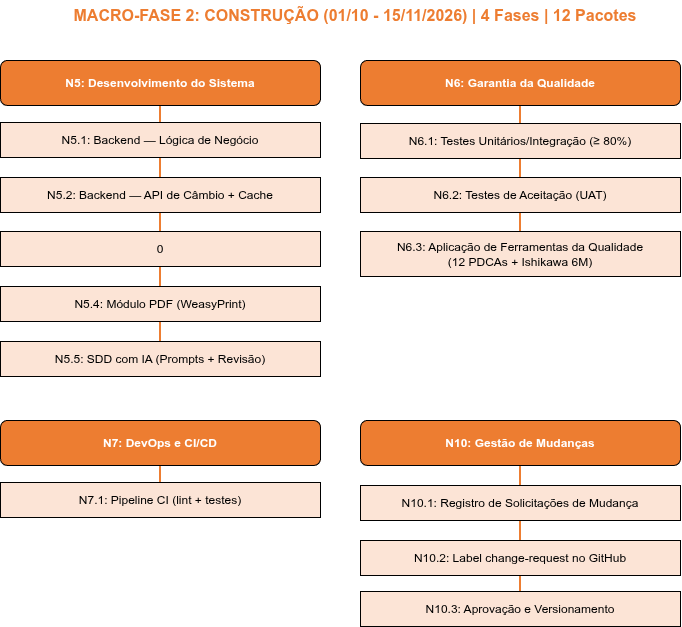

The diagram above was exported from draw.io. Its source (the exported page's mxGraphModel, read from the mxfile embedded in the PNG):
<mxGraphModel dx="2054" dy="847" grid="1" gridSize="10" guides="1" tooltips="1" connect="1" arrows="1" fold="1" page="1" pageScale="1" pageWidth="1600" pageHeight="900" math="0" shadow="0">
  <root>
    <mxCell id="0" />
    <mxCell id="1" parent="0" />
    <mxCell id="e_N5_N5.1" edge="1" parent="1" source="N5" style="edgeStyle=orthogonalEdgeStyle;rounded=0;orthogonalLoop=1;jettySize=auto;html=1;strokeColor=#ED7D31;strokeWidth=2;fontSize=12;endArrow=none;endFill=0;startSize=7;endSize=7;" target="N5.1">
      <mxGeometry relative="1" as="geometry" />
    </mxCell>
    <mxCell id="e_N5_N5.2" edge="1" parent="1" source="N5" style="edgeStyle=orthogonalEdgeStyle;rounded=0;orthogonalLoop=1;jettySize=auto;html=1;strokeColor=#ED7D31;strokeWidth=2;fontSize=12;endArrow=none;endFill=0;startSize=7;endSize=7;" target="N5.2">
      <mxGeometry relative="1" as="geometry" />
    </mxCell>
    <mxCell id="e_N5_N5.3" edge="1" parent="1" source="N5" style="edgeStyle=orthogonalEdgeStyle;rounded=0;orthogonalLoop=1;jettySize=auto;html=1;strokeColor=#ED7D31;strokeWidth=2;fontSize=12;endArrow=none;endFill=0;startSize=7;endSize=7;" target="N5.3">
      <mxGeometry relative="1" as="geometry" />
    </mxCell>
    <mxCell id="e_N5_N5.4" edge="1" parent="1" source="N5" style="edgeStyle=orthogonalEdgeStyle;rounded=0;orthogonalLoop=1;jettySize=auto;html=1;strokeColor=#ED7D31;strokeWidth=2;fontSize=12;endArrow=none;endFill=0;startSize=7;endSize=7;" target="N5.4">
      <mxGeometry relative="1" as="geometry" />
    </mxCell>
    <mxCell id="e_N5_N5.5" edge="1" parent="1" source="N5" style="edgeStyle=orthogonalEdgeStyle;rounded=0;orthogonalLoop=1;jettySize=auto;html=1;strokeColor=#ED7D31;strokeWidth=2;fontSize=12;endArrow=none;endFill=0;startSize=7;endSize=7;" target="N5.5">
      <mxGeometry relative="1" as="geometry" />
    </mxCell>
    <mxCell id="e_N6_N6.1" edge="1" parent="1" source="N6" style="edgeStyle=orthogonalEdgeStyle;rounded=0;orthogonalLoop=1;jettySize=auto;html=1;strokeColor=#ED7D31;strokeWidth=2;fontSize=12;endArrow=none;endFill=0;startSize=7;endSize=7;" target="N6.1">
      <mxGeometry relative="1" as="geometry" />
    </mxCell>
    <mxCell id="e_N6_N6.2" edge="1" parent="1" source="N6" style="edgeStyle=orthogonalEdgeStyle;rounded=0;orthogonalLoop=1;jettySize=auto;html=1;strokeColor=#ED7D31;strokeWidth=2;fontSize=12;endArrow=none;endFill=0;startSize=7;endSize=7;" target="N6.2">
      <mxGeometry relative="1" as="geometry" />
    </mxCell>
    <mxCell id="e_N6_N6.3" edge="1" parent="1" source="N6" style="edgeStyle=orthogonalEdgeStyle;rounded=0;orthogonalLoop=1;jettySize=auto;html=1;strokeColor=#ED7D31;strokeWidth=2;fontSize=12;endArrow=none;endFill=0;startSize=7;endSize=7;" target="N6.3">
      <mxGeometry relative="1" as="geometry" />
    </mxCell>
    <mxCell id="e_N7_N7.1" edge="1" parent="1" source="N7" style="edgeStyle=orthogonalEdgeStyle;rounded=0;orthogonalLoop=1;jettySize=auto;html=1;strokeColor=#ED7D31;strokeWidth=2;fontSize=12;endArrow=none;endFill=0;startSize=7;endSize=7;" target="N7.1">
      <mxGeometry relative="1" as="geometry" />
    </mxCell>
    <mxCell id="e_N10_N10.1" edge="1" parent="1" source="N10" style="edgeStyle=orthogonalEdgeStyle;rounded=0;orthogonalLoop=1;jettySize=auto;html=1;strokeColor=#ED7D31;strokeWidth=2;fontSize=12;endArrow=none;endFill=0;startSize=7;endSize=7;" target="N10.1">
      <mxGeometry relative="1" as="geometry" />
    </mxCell>
    <mxCell id="e_N10_N10.2" edge="1" parent="1" source="N10" style="edgeStyle=orthogonalEdgeStyle;rounded=0;orthogonalLoop=1;jettySize=auto;html=1;strokeColor=#ED7D31;strokeWidth=2;fontSize=12;endArrow=none;endFill=0;startSize=7;endSize=7;" target="N10.2">
      <mxGeometry relative="1" as="geometry" />
    </mxCell>
    <mxCell id="e_N10_N10.3" edge="1" parent="1" source="N10" style="edgeStyle=orthogonalEdgeStyle;rounded=0;orthogonalLoop=1;jettySize=auto;html=1;strokeColor=#ED7D31;strokeWidth=2;fontSize=12;endArrow=none;endFill=0;startSize=7;endSize=7;" target="N10.3">
      <mxGeometry relative="1" as="geometry" />
    </mxCell>
    <mxCell id="titulo" parent="1" style="text;html=1;strokeColor=none;fillColor=none;align=center;verticalAlign=middle;whiteSpace=wrap;rounded=0;fontSize=16;fontStyle=1;fontColor=#ED7D31;" value="MACRO-FASE 2: CONSTRUÇÃO (01/10 - 15/11/2026) | 4 Fases | 12 Pacotes" vertex="1">
      <mxGeometry height="30" width="570" x="110" y="20" as="geometry" />
    </mxCell>
    <mxCell id="N5" parent="1" style="rounded=1;whiteSpace=wrap;html=1;fillColor=#ED7D31;fontColor=#FFFFFF;fontSize=12;fontStyle=1;" value="N5: Desenvolvimento do Sistema" vertex="1">
      <mxGeometry height="45" width="320" x="40" y="80" as="geometry" />
    </mxCell>
    <mxCell id="N5.1" parent="1" style="rounded=0;whiteSpace=wrap;html=1;fillColor=#FCE4D6;fontColor=#000000;fontSize=12;" value="N5.1: Backend — Lógica de Negócio" vertex="1">
      <mxGeometry height="35" width="320" x="40" y="142" as="geometry" />
    </mxCell>
    <mxCell id="N5.2" parent="1" style="rounded=0;whiteSpace=wrap;html=1;fillColor=#FCE4D6;fontColor=#000000;fontSize=12;" value="N5.2: Backend — API de Câmbio + Cache" vertex="1">
      <mxGeometry height="35" width="320" x="40" y="197" as="geometry" />
    </mxCell>
    <mxCell id="N5.3" parent="1" style="rounded=0;whiteSpace=wrap;html=1;fillColor=#FCE4D6;fontColor=#000000;fontSize=12;" value="0" vertex="1">
      <mxGeometry height="35" width="320" x="40" y="251" as="geometry" />
    </mxCell>
    <mxCell id="N5.4" parent="1" style="rounded=0;whiteSpace=wrap;html=1;fillColor=#FCE4D6;fontColor=#000000;fontSize=12;" value="N5.4: Módulo PDF (WeasyPrint)" vertex="1">
      <mxGeometry height="35" width="320" x="40" y="306" as="geometry" />
    </mxCell>
    <mxCell id="N5.5" parent="1" style="rounded=0;whiteSpace=wrap;html=1;fillColor=#FCE4D6;fontColor=#000000;fontSize=12;" value="N5.5: SDD com IA (Prompts + Revisão)" vertex="1">
      <mxGeometry height="35" width="320" x="40" y="361" as="geometry" />
    </mxCell>
    <mxCell id="N6" parent="1" style="rounded=1;whiteSpace=wrap;html=1;fillColor=#ED7D31;fontColor=#FFFFFF;fontSize=12;fontStyle=1;" value="N6: Garantia da Qualidade" vertex="1">
      <mxGeometry height="45" width="320" x="400" y="80" as="geometry" />
    </mxCell>
    <mxCell id="N6.1" parent="1" style="rounded=0;whiteSpace=wrap;html=1;fillColor=#FCE4D6;fontColor=#000000;fontSize=12;" value="N6.1: Testes Unitários/Integração (≥ 80%)" vertex="1">
      <mxGeometry height="35" width="320" x="400" y="143" as="geometry" />
    </mxCell>
    <mxCell id="N6.2" parent="1" style="rounded=0;whiteSpace=wrap;html=1;fillColor=#FCE4D6;fontColor=#000000;fontSize=12;" value="N6.2: Testes de Aceitação (UAT)" vertex="1">
      <mxGeometry height="35" width="320" x="400" y="197" as="geometry" />
    </mxCell>
    <mxCell id="N6.3" parent="1" style="rounded=0;whiteSpace=wrap;html=1;fillColor=#FCE4D6;fontColor=#000000;fontSize=12;" value="N6.3: Aplicação de Ferramentas da Qualidade&#10;(12 PDCAs + Ishikawa 6M)" vertex="1">
      <mxGeometry height="45" width="320" x="400" y="251" as="geometry" />
    </mxCell>
    <mxCell id="N7" parent="1" style="rounded=1;whiteSpace=wrap;html=1;fillColor=#ED7D31;fontColor=#FFFFFF;fontSize=12;fontStyle=1;" value="N7: DevOps e CI/CD" vertex="1">
      <mxGeometry height="45" width="320" x="40" y="440" as="geometry" />
    </mxCell>
    <mxCell id="N7.1" parent="1" style="rounded=0;whiteSpace=wrap;html=1;fillColor=#FCE4D6;fontColor=#000000;fontSize=12;" value="N7.1: Pipeline CI (lint + testes)" vertex="1">
      <mxGeometry height="35" width="320" x="40" y="502" as="geometry" />
    </mxCell>
    <mxCell id="N10" parent="1" style="rounded=1;whiteSpace=wrap;html=1;fillColor=#ED7D31;fontColor=#FFFFFF;fontSize=12;fontStyle=1;" value="N10: Gestão de Mudanças" vertex="1">
      <mxGeometry height="45" width="320" x="400" y="440" as="geometry" />
    </mxCell>
    <mxCell id="N10.1" parent="1" style="rounded=0;whiteSpace=wrap;html=1;fillColor=#FCE4D6;fontColor=#000000;fontSize=12;" value="N10.1: Registro de Solicitações de Mudança" vertex="1">
      <mxGeometry height="35" width="320" x="400" y="505" as="geometry" />
    </mxCell>
    <mxCell id="N10.2" parent="1" style="rounded=0;whiteSpace=wrap;html=1;fillColor=#FCE4D6;fontColor=#000000;fontSize=12;" value="N10.2: Label change-request no GitHub" vertex="1">
      <mxGeometry height="35" width="320" x="400" y="560" as="geometry" />
    </mxCell>
    <mxCell id="N10.3" parent="1" style="rounded=0;whiteSpace=wrap;html=1;fillColor=#FCE4D6;fontColor=#000000;fontSize=12;" value="N10.3: Aprovação e Versionamento" vertex="1">
      <mxGeometry height="35" width="320" x="400" y="611" as="geometry" />
    </mxCell>
  </root>
</mxGraphModel>